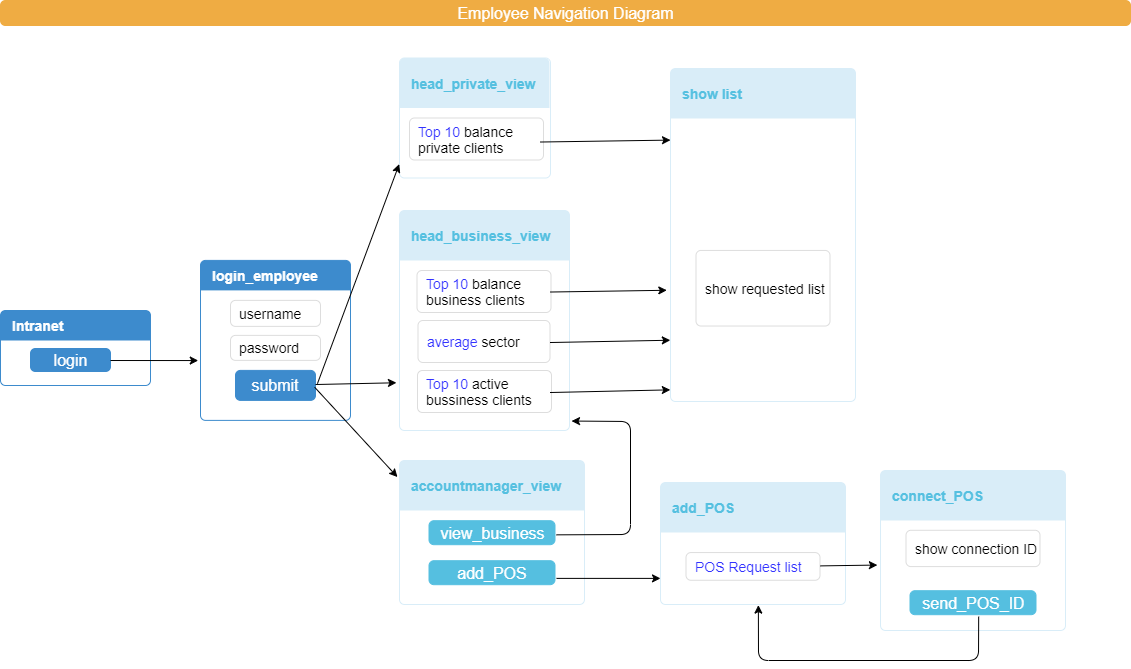

The diagram above was exported from draw.io. Its source (the exported page's mxGraphModel, read from the mxfile embedded in the PNG):
<mxGraphModel dx="1194" dy="-245" grid="1" gridSize="10" guides="1" tooltips="1" connect="1" arrows="1" fold="1" page="1" pageScale="1" pageWidth="1169" pageHeight="827" math="0" shadow="0">
  <root>
    <mxCell id="0" />
    <mxCell id="1" parent="0" />
    <mxCell id="7Sfiv6iUNPu0KnC3epOb-51" value="&lt;span style=&quot;font-family: &amp;#34;helvetica&amp;#34; , &amp;#34;arial&amp;#34; , sans-serif ; font-size: 0px&quot;&gt;%3CmxGraphModel%3E%3Croot%3E%3CmxCell%20id%3D%220%22%2F%3E%3CmxCell%20id%3D%221%22%20parent%3D%220%22%2F%3E%3CmxCell%20id%3D%222%22%20value%3D%22%26lt%3Bfont%20style%3D%26quot%3Bfont-size%3A%2012px%26quot%3B%26gt%3Bform%20new%20account%26lt%3B%2Ffont%26gt%3B%22%20style%3D%22html%3D1%3Bshadow%3D0%3Bdashed%3D0%3Bshape%3Dmxgraph.bootstrap.rrect%3BrSize%3D5%3BfillColor%3D%23ffffff%3BstrokeColor%3D%23dddddd%3BfontSize%3D10%3Balign%3Dleft%3BspacingLeft%3D6%3BwhiteSpace%3Dwrap%3B%22%20vertex%3D%221%22%20parent%3D%221%22%3E%3CmxGeometry%20x%3D%22346.5%22%20y%3D%22600.0457117417279%22%20width%3D%22134%22%20height%3D%2220%22%20as%3D%22geometry%22%2F%3E%3C%2FmxCell%3E%3C%2Froot%3E%3C%2FmxGraphModel%3E&lt;/span&gt;" style="text;html=1;resizable=0;points=[];autosize=1;align=left;verticalAlign=top;spacingTop=-4;fontSize=12;" parent="1" vertex="1">
      <mxGeometry x="349" y="856" width="20" height="20" as="geometry" />
    </mxCell>
    <mxCell id="ITBRvSUiMhAv_SrURL3J-31" value="" style="curved=1;endArrow=classic;html=1;fontSize=14;entryX=-0.03;entryY=0.833;entryDx=0;entryDy=0;entryPerimeter=0;" parent="1" source="ITBRvSUiMhAv_SrURL3J-25" edge="1">
      <mxGeometry width="50" height="50" relative="1" as="geometry">
        <mxPoint x="40" y="950" as="sourcePoint" />
        <mxPoint x="75.5" y="590.49" as="targetPoint" />
        <Array as="points">
          <mxPoint x="40" y="835" />
          <mxPoint x="10" y="750" />
          <mxPoint x="30" y="650" />
        </Array>
      </mxGeometry>
    </mxCell>
    <mxCell id="ITBRvSUiMhAv_SrURL3J-32" value="" style="html=1;shadow=0;dashed=0;shape=mxgraph.bootstrap.rrect;align=center;rSize=5;strokeColor=#3D8BCD;fillColor=#ffffff;fontColor=#f0f0f0;spacingTop=30;whiteSpace=wrap;" parent="1" vertex="1">
      <mxGeometry x="20" y="1160" width="150" height="75" as="geometry" />
    </mxCell>
    <mxCell id="ITBRvSUiMhAv_SrURL3J-33" value="Intranet" style="html=1;shadow=0;dashed=0;shape=mxgraph.bootstrap.topButton;rSize=5;strokeColor=none;fillColor=#3D8BCD;fontColor=#ffffff;fontSize=14;fontStyle=1;align=left;spacingLeft=10;whiteSpace=wrap;resizeWidth=1;" parent="ITBRvSUiMhAv_SrURL3J-32" vertex="1">
      <mxGeometry width="150" height="30" relative="1" as="geometry" />
    </mxCell>
    <mxCell id="ITBRvSUiMhAv_SrURL3J-35" value="login" style="html=1;shadow=0;dashed=0;shape=mxgraph.bootstrap.rrect;rSize=5;fillColor=#3D8BCD;align=center;strokeColor=#3D8BCD;fontColor=#ffffff;fontSize=16;whiteSpace=wrap;" parent="ITBRvSUiMhAv_SrURL3J-32" vertex="1">
      <mxGeometry x="30" y="38" width="80" height="23" as="geometry" />
    </mxCell>
    <mxCell id="ITBRvSUiMhAv_SrURL3J-36" value="" style="html=1;shadow=0;dashed=0;shape=mxgraph.bootstrap.rrect;align=center;rSize=5;strokeColor=#3D8BCD;fillColor=#ffffff;fontColor=#f0f0f0;spacingTop=30;whiteSpace=wrap;" parent="1" vertex="1">
      <mxGeometry x="220" y="1109.8887939453125" width="150" height="160" as="geometry" />
    </mxCell>
    <mxCell id="ITBRvSUiMhAv_SrURL3J-37" value="login_employee" style="html=1;shadow=0;dashed=0;shape=mxgraph.bootstrap.topButton;rSize=5;strokeColor=none;fillColor=#3D8BCD;fontColor=#ffffff;fontSize=14;fontStyle=1;align=left;spacingLeft=10;whiteSpace=wrap;resizeWidth=1;" parent="ITBRvSUiMhAv_SrURL3J-36" vertex="1">
      <mxGeometry width="150" height="30" relative="1" as="geometry" />
    </mxCell>
    <mxCell id="ITBRvSUiMhAv_SrURL3J-38" value="submit" style="html=1;shadow=0;dashed=0;shape=mxgraph.bootstrap.rrect;rSize=5;fillColor=#3D8BCD;align=center;strokeColor=#3D8BCD;fontColor=#ffffff;fontSize=16;whiteSpace=wrap;" parent="ITBRvSUiMhAv_SrURL3J-36" vertex="1">
      <mxGeometry x="35" y="110" width="80" height="30" as="geometry" />
    </mxCell>
    <mxCell id="ITBRvSUiMhAv_SrURL3J-39" value="&lt;font style=&quot;font-size: 14px&quot;&gt;username&lt;/font&gt;" style="html=1;shadow=0;dashed=0;shape=mxgraph.bootstrap.rrect;rSize=5;fillColor=#ffffff;strokeColor=#dddddd;fontSize=10;align=left;spacingLeft=6;whiteSpace=wrap;" parent="ITBRvSUiMhAv_SrURL3J-36" vertex="1">
      <mxGeometry x="30" y="40" width="90" height="26" as="geometry" />
    </mxCell>
    <mxCell id="ITBRvSUiMhAv_SrURL3J-40" value="password" style="html=1;shadow=0;dashed=0;shape=mxgraph.bootstrap.rrect;rSize=5;fillColor=#ffffff;strokeColor=#dddddd;fontSize=14;align=left;spacingLeft=6;whiteSpace=wrap;" parent="ITBRvSUiMhAv_SrURL3J-36" vertex="1">
      <mxGeometry x="30" y="75" width="90" height="25" as="geometry" />
    </mxCell>
    <mxCell id="ITBRvSUiMhAv_SrURL3J-41" value="" style="html=1;shadow=0;dashed=0;shape=mxgraph.bootstrap.rrect;align=center;rSize=5;strokeColor=#D9EDF8;fillColor=#ffffff;fontColor=#f0f0f0;spacingTop=30;whiteSpace=wrap;" parent="1" vertex="1">
      <mxGeometry x="419" y="1060" width="170" height="220" as="geometry" />
    </mxCell>
    <mxCell id="ITBRvSUiMhAv_SrURL3J-42" value="head_business_view" style="html=1;shadow=0;dashed=0;shape=mxgraph.bootstrap.topButton;rSize=5;strokeColor=none;fillColor=#D9EDF8;fontColor=#55C0E0;fontSize=14;fontStyle=1;align=left;spacingLeft=10;whiteSpace=wrap;resizeWidth=1;" parent="ITBRvSUiMhAv_SrURL3J-41" vertex="1">
      <mxGeometry width="170" height="50" relative="1" as="geometry" />
    </mxCell>
    <mxCell id="ITBRvSUiMhAv_SrURL3J-54" value="&lt;font style=&quot;font-size: 14px&quot; color=&quot;#3333ff&quot;&gt;Top 10 &lt;/font&gt;&lt;font style=&quot;font-size: 14px&quot;&gt;balance business clients&lt;/font&gt;" style="html=1;shadow=0;dashed=0;shape=mxgraph.bootstrap.rrect;rSize=5;fillColor=#ffffff;strokeColor=#dddddd;fontSize=10;align=left;spacingLeft=6;whiteSpace=wrap;" parent="ITBRvSUiMhAv_SrURL3J-41" vertex="1">
      <mxGeometry x="17.5" y="60" width="134" height="42" as="geometry" />
    </mxCell>
    <mxCell id="ITBRvSUiMhAv_SrURL3J-58" value="&lt;font style=&quot;font-size: 14px&quot; color=&quot;#3333ff&quot;&gt;Top 10 &lt;/font&gt;&lt;font style=&quot;font-size: 14px&quot;&gt;active bussiness clients&lt;/font&gt;" style="html=1;shadow=0;dashed=0;shape=mxgraph.bootstrap.rrect;rSize=5;fillColor=#ffffff;strokeColor=#dddddd;fontSize=10;align=left;spacingLeft=6;whiteSpace=wrap;" parent="ITBRvSUiMhAv_SrURL3J-41" vertex="1">
      <mxGeometry x="18" y="160" width="134" height="42" as="geometry" />
    </mxCell>
    <mxCell id="ITBRvSUiMhAv_SrURL3J-57" value="&lt;font style=&quot;font-size: 14px&quot; color=&quot;#3333ff&quot;&gt;average&amp;nbsp;&lt;/font&gt;&lt;font style=&quot;font-size: 14px&quot;&gt;sector&lt;/font&gt;" style="html=1;shadow=0;dashed=0;shape=mxgraph.bootstrap.rrect;rSize=5;fillColor=#ffffff;strokeColor=#dddddd;fontSize=10;align=left;spacingLeft=6;whiteSpace=wrap;" parent="ITBRvSUiMhAv_SrURL3J-41" vertex="1">
      <mxGeometry x="18.5" y="110" width="132" height="42" as="geometry" />
    </mxCell>
    <mxCell id="gyEbfklx2o3DFXYdbBa7-18" value="" style="endArrow=classic;html=1;entryX=-0.001;entryY=0.965;entryDx=0;entryDy=0;entryPerimeter=0;" edge="1" parent="ITBRvSUiMhAv_SrURL3J-41" target="gyEbfklx2o3DFXYdbBa7-14">
      <mxGeometry width="50" height="50" relative="1" as="geometry">
        <mxPoint x="150.5" y="182.01934001929544" as="sourcePoint" />
        <mxPoint x="231.44000000000005" y="180.26" as="targetPoint" />
      </mxGeometry>
    </mxCell>
    <mxCell id="gyEbfklx2o3DFXYdbBa7-20" value="" style="endArrow=classic;html=1;entryX=-0.001;entryY=0.816;entryDx=0;entryDy=0;entryPerimeter=0;" edge="1" parent="ITBRvSUiMhAv_SrURL3J-41" target="gyEbfklx2o3DFXYdbBa7-14">
      <mxGeometry width="50" height="50" relative="1" as="geometry">
        <mxPoint x="150.5" y="132.01934001929544" as="sourcePoint" />
        <mxPoint x="231.44000000000005" y="130.26" as="targetPoint" />
      </mxGeometry>
    </mxCell>
    <mxCell id="ITBRvSUiMhAv_SrURL3J-44" value="" style="html=1;shadow=0;dashed=0;shape=mxgraph.bootstrap.rrect;align=center;rSize=5;strokeColor=#D9EDF8;fillColor=#ffffff;fontColor=#f0f0f0;spacingTop=30;whiteSpace=wrap;" parent="1" vertex="1">
      <mxGeometry x="419" y="1310" width="185" height="144" as="geometry" />
    </mxCell>
    <mxCell id="ITBRvSUiMhAv_SrURL3J-45" value="accountmanager_view" style="html=1;shadow=0;dashed=0;shape=mxgraph.bootstrap.topButton;rSize=5;strokeColor=none;fillColor=#D9EDF8;fontColor=#55C0E0;fontSize=14;fontStyle=1;align=left;spacingLeft=10;whiteSpace=wrap;resizeWidth=1;" parent="ITBRvSUiMhAv_SrURL3J-44" vertex="1">
      <mxGeometry width="185" height="50" relative="1" as="geometry" />
    </mxCell>
    <mxCell id="ITBRvSUiMhAv_SrURL3J-46" value="add_POS" style="html=1;shadow=0;dashed=0;shape=mxgraph.bootstrap.rrect;rSize=5;fillColor=#55BFE0;align=center;strokeColor=#55BFE0;fontColor=#ffffff;fontSize=16;whiteSpace=wrap;" parent="ITBRvSUiMhAv_SrURL3J-44" vertex="1">
      <mxGeometry x="29.5" y="100.2" width="126" height="24" as="geometry" />
    </mxCell>
    <mxCell id="ITBRvSUiMhAv_SrURL3J-51" value="view_business" style="html=1;shadow=0;dashed=0;shape=mxgraph.bootstrap.rrect;rSize=5;fillColor=#55BFE0;align=center;strokeColor=#55BFE0;fontColor=#ffffff;fontSize=16;whiteSpace=wrap;" parent="ITBRvSUiMhAv_SrURL3J-44" vertex="1">
      <mxGeometry x="29.5" y="60.2" width="126" height="24" as="geometry" />
    </mxCell>
    <mxCell id="ITBRvSUiMhAv_SrURL3J-47" value="" style="html=1;shadow=0;dashed=0;shape=mxgraph.bootstrap.rrect;align=center;rSize=5;strokeColor=#D9EDF8;fillColor=#ffffff;fontColor=#f0f0f0;spacingTop=30;whiteSpace=wrap;" parent="1" vertex="1">
      <mxGeometry x="419" y="907.5" width="151" height="120" as="geometry" />
    </mxCell>
    <mxCell id="ITBRvSUiMhAv_SrURL3J-48" value="head_private_view" style="html=1;shadow=0;dashed=0;shape=mxgraph.bootstrap.topButton;rSize=5;strokeColor=none;fillColor=#D9EDF8;fontColor=#55C0E0;fontSize=14;fontStyle=1;align=left;spacingLeft=10;whiteSpace=wrap;resizeWidth=1;" parent="ITBRvSUiMhAv_SrURL3J-47" vertex="1">
      <mxGeometry width="150" height="50" relative="1" as="geometry" />
    </mxCell>
    <mxCell id="ITBRvSUiMhAv_SrURL3J-60" value="&lt;font style=&quot;font-size: 14px&quot; color=&quot;#3333ff&quot;&gt;Top 10 &lt;/font&gt;&lt;font style=&quot;font-size: 14px&quot;&gt;balance private clients&lt;/font&gt;" style="html=1;shadow=0;dashed=0;shape=mxgraph.bootstrap.rrect;rSize=5;fillColor=#ffffff;strokeColor=#dddddd;fontSize=10;align=left;spacingLeft=6;whiteSpace=wrap;" parent="ITBRvSUiMhAv_SrURL3J-47" vertex="1">
      <mxGeometry x="10" y="60" width="134" height="42" as="geometry" />
    </mxCell>
    <mxCell id="ITBRvSUiMhAv_SrURL3J-64" value="&lt;span style=&quot;color: rgb(0 , 0 , 0) ; white-space: normal&quot;&gt;&lt;br&gt;&lt;/span&gt;" style="html=1;shadow=0;dashed=0;shape=mxgraph.bootstrap.rrect;align=center;rSize=5;strokeColor=#D9EDF8;fillColor=#ffffff;fontColor=#f0f0f0;spacingTop=30;whiteSpace=wrap;" parent="1" vertex="1">
      <mxGeometry x="680" y="1332" width="185" height="122" as="geometry" />
    </mxCell>
    <mxCell id="ITBRvSUiMhAv_SrURL3J-65" value="add_POS" style="html=1;shadow=0;dashed=0;shape=mxgraph.bootstrap.topButton;rSize=5;strokeColor=none;fillColor=#D9EDF8;fontColor=#55C0E0;fontSize=14;fontStyle=1;align=left;spacingLeft=10;whiteSpace=wrap;resizeWidth=1;" parent="ITBRvSUiMhAv_SrURL3J-64" vertex="1">
      <mxGeometry width="185" height="50" relative="1" as="geometry" />
    </mxCell>
    <mxCell id="gyEbfklx2o3DFXYdbBa7-6" value="&lt;font style=&quot;font-size: 14px&quot;&gt;&lt;font color=&quot;#3333ff&quot;&gt;POS Request list&lt;/font&gt;&lt;/font&gt;" style="html=1;shadow=0;dashed=0;shape=mxgraph.bootstrap.rrect;rSize=5;fillColor=#ffffff;strokeColor=#dddddd;fontSize=10;align=left;spacingLeft=6;whiteSpace=wrap;" vertex="1" parent="ITBRvSUiMhAv_SrURL3J-64">
      <mxGeometry x="25.5" y="70.06756756756758" width="134" height="27.6972972972973" as="geometry" />
    </mxCell>
    <mxCell id="gyEbfklx2o3DFXYdbBa7-12" value="" style="endArrow=classic;html=1;exitX=1.012;exitY=0.737;exitDx=0;exitDy=0;exitPerimeter=0;entryX=-0.017;entryY=0.591;entryDx=0;entryDy=0;entryPerimeter=0;" edge="1" parent="ITBRvSUiMhAv_SrURL3J-64" target="gyEbfklx2o3DFXYdbBa7-7">
      <mxGeometry width="50" height="50" relative="1" as="geometry">
        <mxPoint x="160.01199999999994" y="83.38800000000015" as="sourcePoint" />
        <mxPoint x="264" y="83.39200000000005" as="targetPoint" />
      </mxGeometry>
    </mxCell>
    <mxCell id="ITBRvSUiMhAv_SrURL3J-72" value="Employee Navigation Diagram" style="html=1;shadow=0;dashed=0;shape=mxgraph.bootstrap.rrect;rSize=5;fillColor=#EFAC43;align=center;strokeColor=#EFAC43;fontColor=#ffffff;fontSize=16;whiteSpace=wrap;" parent="1" vertex="1">
      <mxGeometry x="20" y="850" width="1130" height="25" as="geometry" />
    </mxCell>
    <mxCell id="gyEbfklx2o3DFXYdbBa7-1" value="" style="endArrow=classic;html=1;exitX=1;exitY=0.522;exitDx=0;exitDy=0;exitPerimeter=0;entryX=-0.015;entryY=0.626;entryDx=0;entryDy=0;entryPerimeter=0;" edge="1" parent="1" source="ITBRvSUiMhAv_SrURL3J-35" target="ITBRvSUiMhAv_SrURL3J-36">
      <mxGeometry width="50" height="50" relative="1" as="geometry">
        <mxPoint x="20" y="1530" as="sourcePoint" />
        <mxPoint x="70" y="1480" as="targetPoint" />
      </mxGeometry>
    </mxCell>
    <mxCell id="gyEbfklx2o3DFXYdbBa7-2" value="" style="endArrow=classic;html=1;entryX=-0.002;entryY=0.885;entryDx=0;entryDy=0;entryPerimeter=0;exitX=1.024;exitY=0.444;exitDx=0;exitDy=0;exitPerimeter=0;" edge="1" parent="1" source="ITBRvSUiMhAv_SrURL3J-38" target="ITBRvSUiMhAv_SrURL3J-47">
      <mxGeometry width="50" height="50" relative="1" as="geometry">
        <mxPoint x="337" y="1232" as="sourcePoint" />
        <mxPoint x="227.75" y="1220.0487939453124" as="targetPoint" />
      </mxGeometry>
    </mxCell>
    <mxCell id="gyEbfklx2o3DFXYdbBa7-3" value="" style="endArrow=classic;html=1;entryX=-0.018;entryY=0.783;entryDx=0;entryDy=0;entryPerimeter=0;" edge="1" parent="1" source="ITBRvSUiMhAv_SrURL3J-38" target="ITBRvSUiMhAv_SrURL3J-41">
      <mxGeometry width="50" height="50" relative="1" as="geometry">
        <mxPoint x="140" y="1220.0059999999999" as="sourcePoint" />
        <mxPoint x="227.75" y="1220.0487939453124" as="targetPoint" />
      </mxGeometry>
    </mxCell>
    <mxCell id="gyEbfklx2o3DFXYdbBa7-4" value="" style="endArrow=classic;html=1;entryX=-0.011;entryY=0.331;entryDx=0;entryDy=0;entryPerimeter=0;exitX=0.99;exitY=0.563;exitDx=0;exitDy=0;exitPerimeter=0;" edge="1" parent="1" source="ITBRvSUiMhAv_SrURL3J-38" target="ITBRvSUiMhAv_SrURL3J-45">
      <mxGeometry width="50" height="50" relative="1" as="geometry">
        <mxPoint x="345" y="1244.0193400192954" as="sourcePoint" />
        <mxPoint x="425.94000000000005" y="1242.26" as="targetPoint" />
      </mxGeometry>
    </mxCell>
    <mxCell id="gyEbfklx2o3DFXYdbBa7-5" value="" style="endArrow=classic;html=1;exitX=1.012;exitY=0.589;exitDx=0;exitDy=0;exitPerimeter=0;entryX=1.012;entryY=0.957;entryDx=0;entryDy=0;entryPerimeter=0;" edge="1" parent="1" source="ITBRvSUiMhAv_SrURL3J-51" target="ITBRvSUiMhAv_SrURL3J-41">
      <mxGeometry width="50" height="50" relative="1" as="geometry">
        <mxPoint x="140" y="1220.0059999999999" as="sourcePoint" />
        <mxPoint x="589" y="1280" as="targetPoint" />
        <Array as="points">
          <mxPoint x="650" y="1384" />
          <mxPoint x="650" y="1271" />
        </Array>
      </mxGeometry>
    </mxCell>
    <mxCell id="gyEbfklx2o3DFXYdbBa7-7" value="&lt;span style=&quot;color: rgb(0 , 0 , 0) ; white-space: normal&quot;&gt;&lt;br&gt;&lt;/span&gt;" style="html=1;shadow=0;dashed=0;shape=mxgraph.bootstrap.rrect;align=center;rSize=5;strokeColor=#D9EDF8;fillColor=#ffffff;fontColor=#f0f0f0;spacingTop=30;whiteSpace=wrap;" vertex="1" parent="1">
      <mxGeometry x="900" y="1320" width="185" height="160" as="geometry" />
    </mxCell>
    <mxCell id="gyEbfklx2o3DFXYdbBa7-8" value="connect_POS" style="html=1;shadow=0;dashed=0;shape=mxgraph.bootstrap.topButton;rSize=5;strokeColor=none;fillColor=#D9EDF8;fontColor=#55C0E0;fontSize=14;fontStyle=1;align=left;spacingLeft=10;whiteSpace=wrap;resizeWidth=1;" vertex="1" parent="gyEbfklx2o3DFXYdbBa7-7">
      <mxGeometry width="185" height="50" relative="1" as="geometry" />
    </mxCell>
    <mxCell id="gyEbfklx2o3DFXYdbBa7-9" value="&lt;font style=&quot;font-size: 14px&quot;&gt;show connection ID&lt;/font&gt;" style="html=1;shadow=0;dashed=0;shape=mxgraph.bootstrap.rrect;rSize=5;fillColor=#ffffff;strokeColor=#dddddd;fontSize=10;align=left;spacingLeft=6;whiteSpace=wrap;" vertex="1" parent="gyEbfklx2o3DFXYdbBa7-7">
      <mxGeometry x="25.5" y="59.77713779353124" width="134" height="36.32432432432432" as="geometry" />
    </mxCell>
    <mxCell id="gyEbfklx2o3DFXYdbBa7-10" value="send_POS_ID" style="html=1;shadow=0;dashed=0;shape=mxgraph.bootstrap.rrect;rSize=5;fillColor=#55BFE0;align=center;strokeColor=#55BFE0;fontColor=#ffffff;fontSize=16;whiteSpace=wrap;" vertex="1" parent="gyEbfklx2o3DFXYdbBa7-7">
      <mxGeometry x="29.5" y="120.20000000000005" width="126" height="24" as="geometry" />
    </mxCell>
    <mxCell id="gyEbfklx2o3DFXYdbBa7-11" value="" style="endArrow=classic;html=1;exitX=1.012;exitY=0.737;exitDx=0;exitDy=0;exitPerimeter=0;entryX=0;entryY=0.786;entryDx=0;entryDy=0;entryPerimeter=0;" edge="1" parent="1" source="ITBRvSUiMhAv_SrURL3J-46" target="ITBRvSUiMhAv_SrURL3J-64">
      <mxGeometry width="50" height="50" relative="1" as="geometry">
        <mxPoint x="20" y="1550" as="sourcePoint" />
        <mxPoint x="70" y="1500" as="targetPoint" />
      </mxGeometry>
    </mxCell>
    <mxCell id="gyEbfklx2o3DFXYdbBa7-13" value="" style="endArrow=classic;html=1;exitX=0.545;exitY=1.08;exitDx=0;exitDy=0;exitPerimeter=0;entryX=0.529;entryY=1.005;entryDx=0;entryDy=0;entryPerimeter=0;" edge="1" parent="1" source="gyEbfklx2o3DFXYdbBa7-10" target="ITBRvSUiMhAv_SrURL3J-64">
      <mxGeometry width="50" height="50" relative="1" as="geometry">
        <mxPoint x="930.012" y="1490.8880000000001" as="sourcePoint" />
        <mxPoint x="780" y="1470" as="targetPoint" />
        <Array as="points">
          <mxPoint x="998" y="1510" />
          <mxPoint x="778" y="1510" />
        </Array>
      </mxGeometry>
    </mxCell>
    <mxCell id="gyEbfklx2o3DFXYdbBa7-14" value="&lt;span style=&quot;color: rgb(0 , 0 , 0) ; white-space: normal&quot;&gt;&lt;br&gt;&lt;/span&gt;" style="html=1;shadow=0;dashed=0;shape=mxgraph.bootstrap.rrect;align=center;rSize=5;strokeColor=#D9EDF8;fillColor=#ffffff;fontColor=#f0f0f0;spacingTop=30;whiteSpace=wrap;" vertex="1" parent="1">
      <mxGeometry x="690" y="918" width="185" height="333" as="geometry" />
    </mxCell>
    <mxCell id="gyEbfklx2o3DFXYdbBa7-15" value="show list" style="html=1;shadow=0;dashed=0;shape=mxgraph.bootstrap.topButton;rSize=5;strokeColor=none;fillColor=#D9EDF8;fontColor=#55C0E0;fontSize=14;fontStyle=1;align=left;spacingLeft=10;whiteSpace=wrap;resizeWidth=1;" vertex="1" parent="gyEbfklx2o3DFXYdbBa7-14">
      <mxGeometry width="185" height="50" relative="1" as="geometry" />
    </mxCell>
    <mxCell id="gyEbfklx2o3DFXYdbBa7-16" value="&lt;font style=&quot;font-size: 14px&quot;&gt;show requested list&lt;/font&gt;" style="html=1;shadow=0;dashed=0;shape=mxgraph.bootstrap.rrect;rSize=5;fillColor=#ffffff;strokeColor=#dddddd;fontSize=10;align=left;spacingLeft=6;whiteSpace=wrap;" vertex="1" parent="gyEbfklx2o3DFXYdbBa7-14">
      <mxGeometry x="25.5" y="181.92934985096872" width="134" height="75.6" as="geometry" />
    </mxCell>
    <mxCell id="gyEbfklx2o3DFXYdbBa7-19" value="" style="endArrow=classic;html=1;entryX=-0.02;entryY=0.666;entryDx=0;entryDy=0;entryPerimeter=0;" edge="1" parent="1" target="gyEbfklx2o3DFXYdbBa7-14">
      <mxGeometry width="50" height="50" relative="1" as="geometry">
        <mxPoint x="570" y="1141.5193400192954" as="sourcePoint" />
        <mxPoint x="650.94" y="1139.76" as="targetPoint" />
      </mxGeometry>
    </mxCell>
    <mxCell id="gyEbfklx2o3DFXYdbBa7-21" value="" style="endArrow=classic;html=1;entryX=0;entryY=0.215;entryDx=0;entryDy=0;entryPerimeter=0;" edge="1" parent="1" target="gyEbfklx2o3DFXYdbBa7-14">
      <mxGeometry width="50" height="50" relative="1" as="geometry">
        <mxPoint x="560" y="991.5193400192954" as="sourcePoint" />
        <mxPoint x="640.94" y="989.76" as="targetPoint" />
      </mxGeometry>
    </mxCell>
  </root>
</mxGraphModel>